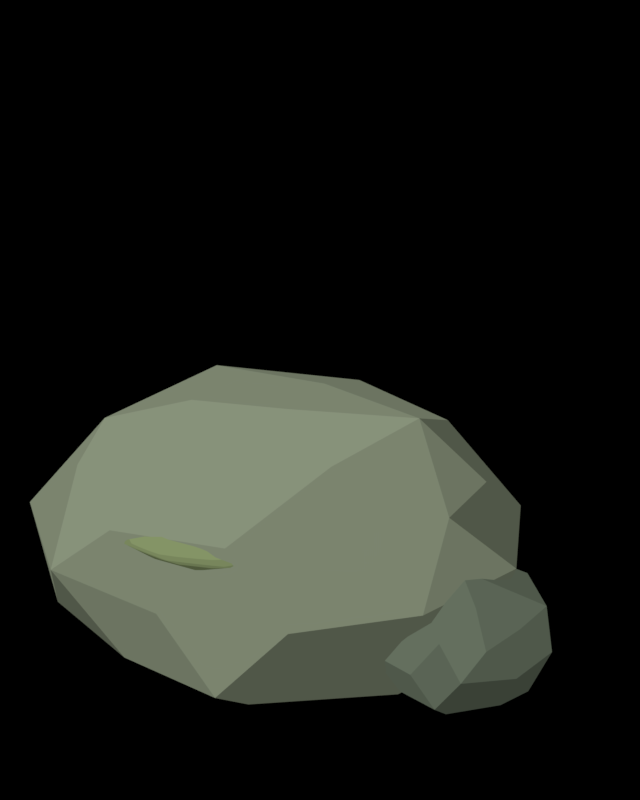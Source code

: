 # Source: rock.blend  (saved by Blender 4.5.92; exported with 4.5.12 LTS)
import bpy
from mathutils import Matrix  # noqa: F401  (used for matrix-valued properties, if any)

bpy.ops.wm.read_factory_settings(use_empty=True)
scene = bpy.context.scene
scene.name = 'Scene'

# ---- collections
col_rock = bpy.data.collections.new('rock'); scene.collection.children.link(col_rock)
col_stone = bpy.data.collections.new('Stone'); col_rock.children.link(col_stone)
col_moss = bpy.data.collections.new('Moss'); col_rock.children.link(col_moss)

# ---- materials (node trees are filled in below, after node groups)
mat_stone_78816c = bpy.data.materials.new('Stone#78816c')
mat_stone_78816c.diffuse_color = (0.1878, 0.2195, 0.15, 1.0)
mat_stone_586253 = bpy.data.materials.new('Stone#586253')
mat_stone_586253.diffuse_color = (0.09759, 0.1221, 0.0865, 1.0)
mat_moss_75835a = bpy.data.materials.new('Moss#75835a')
mat_moss_75835a.diffuse_color = (0.1779, 0.227, 0.1022, 1.0)

# ---- material node trees
mat_stone_78816c.use_nodes = True; mat_stone_78816c.node_tree.nodes.clear()
_N = mat_stone_78816c.node_tree.nodes; _L = mat_stone_78816c.node_tree.links
n0 = _N.new('ShaderNodeRGB'); n0.name = 'Asset pigment'; n0.location = (-520, 120)
n0.label = 'Editable base colour'
n0.outputs[0].default_value = (0.1878, 0.2195, 0.15, 1.0)
n1 = _N.new('ShaderNodeNewGeometry'); n1.name = 'Geometry'; n1.location = (-720, -120)
n2 = _N.new('ShaderNodeVectorMath'); n2.name = 'Vector Math'; n2.location = (-510, -120)
n2.operation = 'DOT_PRODUCT'
n2.inputs[1].default_value = (-0.3982, -0.4551, 0.7964)
n3 = _N.new('ShaderNodeValToRGB'); n3.name = 'Four controlled light bands'; n3.location = (-300, -120)
n3.color_ramp.interpolation = 'CONSTANT'
while len(n3.color_ramp.elements) > 1: n3.color_ramp.elements.remove(n3.color_ramp.elements[-1])
n3.color_ramp.elements[0].position = 0.0; n3.color_ramp.elements[0].color = (0.43, 0.43, 0.43, 1.0)
_e = n3.color_ramp.elements.new(0.25); _e.color = (0.8, 0.8, 0.8, 1.0)
_e = n3.color_ramp.elements.new(0.5); _e.color = (1.05, 1.05, 1.05, 1.0)
_e = n3.color_ramp.elements.new(0.75); _e.color = (1.3, 1.3, 1.3, 1.0)
n4 = _N.new('ShaderNodeVectorMath'); n4.name = 'Vector Math.001'; n4.location = (-60, 100)
n4.operation = 'MULTIPLY'
n5 = _N.new('ShaderNodeEmission'); n5.name = 'Emission'; n5.location = (140, 100)
n6 = _N.new('ShaderNodeOutputMaterial'); n6.name = 'Material Output'; n6.location = (340, 100)
_L.new(n1.outputs[1], n2.inputs[0])
_L.new(n2.outputs[1], n3.inputs[0])
_L.new(n0.outputs[0], n4.inputs[0])
_L.new(n3.outputs[0], n4.inputs[1])
_L.new(n4.outputs[0], n5.inputs[0])
_L.new(n5.outputs[0], n6.inputs[0])
n6.is_active_output = True
mat_stone_586253.use_nodes = True; mat_stone_586253.node_tree.nodes.clear()
_N = mat_stone_586253.node_tree.nodes; _L = mat_stone_586253.node_tree.links
n0 = _N.new('ShaderNodeRGB'); n0.name = 'Asset pigment'; n0.location = (-520, 120)
n0.label = 'Editable base colour'
n0.outputs[0].default_value = (0.09759, 0.1221, 0.0865, 1.0)
n1 = _N.new('ShaderNodeNewGeometry'); n1.name = 'Geometry'; n1.location = (-720, -120)
n2 = _N.new('ShaderNodeVectorMath'); n2.name = 'Vector Math'; n2.location = (-510, -120)
n2.operation = 'DOT_PRODUCT'
n2.inputs[1].default_value = (-0.3982, -0.4551, 0.7964)
n3 = _N.new('ShaderNodeValToRGB'); n3.name = 'Four controlled light bands'; n3.location = (-300, -120)
n3.color_ramp.interpolation = 'CONSTANT'
while len(n3.color_ramp.elements) > 1: n3.color_ramp.elements.remove(n3.color_ramp.elements[-1])
n3.color_ramp.elements[0].position = 0.0; n3.color_ramp.elements[0].color = (0.43, 0.43, 0.43, 1.0)
_e = n3.color_ramp.elements.new(0.25); _e.color = (0.8, 0.8, 0.8, 1.0)
_e = n3.color_ramp.elements.new(0.5); _e.color = (1.05, 1.05, 1.05, 1.0)
_e = n3.color_ramp.elements.new(0.75); _e.color = (1.3, 1.3, 1.3, 1.0)
n4 = _N.new('ShaderNodeVectorMath'); n4.name = 'Vector Math.001'; n4.location = (-60, 100)
n4.operation = 'MULTIPLY'
n5 = _N.new('ShaderNodeEmission'); n5.name = 'Emission'; n5.location = (140, 100)
n6 = _N.new('ShaderNodeOutputMaterial'); n6.name = 'Material Output'; n6.location = (340, 100)
_L.new(n1.outputs[1], n2.inputs[0])
_L.new(n2.outputs[1], n3.inputs[0])
_L.new(n0.outputs[0], n4.inputs[0])
_L.new(n3.outputs[0], n4.inputs[1])
_L.new(n4.outputs[0], n5.inputs[0])
_L.new(n5.outputs[0], n6.inputs[0])
n6.is_active_output = True
mat_moss_75835a.use_nodes = True; mat_moss_75835a.node_tree.nodes.clear()
_N = mat_moss_75835a.node_tree.nodes; _L = mat_moss_75835a.node_tree.links
n0 = _N.new('ShaderNodeRGB'); n0.name = 'Asset pigment'; n0.location = (-520, 120)
n0.label = 'Editable base colour'
n0.outputs[0].default_value = (0.1779, 0.227, 0.1022, 1.0)
n1 = _N.new('ShaderNodeNewGeometry'); n1.name = 'Geometry'; n1.location = (-720, -120)
n2 = _N.new('ShaderNodeVectorMath'); n2.name = 'Vector Math'; n2.location = (-510, -120)
n2.operation = 'DOT_PRODUCT'
n2.inputs[1].default_value = (-0.3982, -0.4551, 0.7964)
n3 = _N.new('ShaderNodeValToRGB'); n3.name = 'Four controlled light bands'; n3.location = (-300, -120)
n3.color_ramp.interpolation = 'CONSTANT'
while len(n3.color_ramp.elements) > 1: n3.color_ramp.elements.remove(n3.color_ramp.elements[-1])
n3.color_ramp.elements[0].position = 0.0; n3.color_ramp.elements[0].color = (0.43, 0.43, 0.43, 1.0)
_e = n3.color_ramp.elements.new(0.25); _e.color = (0.8, 0.8, 0.8, 1.0)
_e = n3.color_ramp.elements.new(0.5); _e.color = (1.05, 1.05, 1.05, 1.0)
_e = n3.color_ramp.elements.new(0.75); _e.color = (1.3, 1.3, 1.3, 1.0)
n4 = _N.new('ShaderNodeVectorMath'); n4.name = 'Vector Math.001'; n4.location = (-60, 100)
n4.operation = 'MULTIPLY'
n5 = _N.new('ShaderNodeEmission'); n5.name = 'Emission'; n5.location = (140, 100)
n6 = _N.new('ShaderNodeOutputMaterial'); n6.name = 'Material Output'; n6.location = (340, 100)
_L.new(n1.outputs[1], n2.inputs[0])
_L.new(n2.outputs[1], n3.inputs[0])
_L.new(n0.outputs[0], n4.inputs[0])
_L.new(n3.outputs[0], n4.inputs[1])
_L.new(n4.outputs[0], n5.inputs[0])
_L.new(n5.outputs[0], n6.inputs[0])
n6.is_active_output = True

# ---- world
world_warm_neutral_world = bpy.data.worlds.new('Warm_neutral_world'); scene.world = world_warm_neutral_world
world_warm_neutral_world.use_nodes = True; world_warm_neutral_world.node_tree.nodes.clear()
_N = world_warm_neutral_world.node_tree.nodes; _L = world_warm_neutral_world.node_tree.links
n0 = _N.new('ShaderNodeBackground'); n0.name = 'Background'; n0.location = (-200, 100)
n0.inputs[0].default_value = (1.0, 1.0, 1.0, 1.0)
n0.inputs[1].default_value = 0.0
n1 = _N.new('ShaderNodeOutputWorld'); n1.name = 'World Output'; n1.location = (200, 100)
_L.new(n0.outputs[0], n1.inputs[0])
n1.is_active_output = True

# ---- cameras
cam_sprite_camera_data = bpy.data.cameras.new('Sprite_camera_data')
cam_sprite_camera_data.type = 'ORTHO'
cam_sprite_camera_data.ortho_scale = 1.25

# ---- lights
light_upper_left_sun_data = bpy.data.lights.new('Upper_left_sun_data', 'SUN')
light_upper_left_sun_data.angle = 0.0
light_upper_left_sun_data.energy = 2.0

# ---- meshes
me_icosphere = bpy.data.meshes.new('Icosphere')
me_icosphere.from_pydata([(0.0, 0.0, -0.2957), (0.2853, -0.1418, -0.1253), (-0.1139, -0.2399, -0.131), (-0.3595, 0.0, -0.1277), (-0.1027, 0.2163, -0.1181), (0.2857, 0.142, -0.1255), (0.09563, -0.2014, 0.1099), (-0.2786, -0.1385, 0.1223), (-0.2863, 0.1423, 0.1257), (0.1116, 0.235, 0.1283), (0.3102, 0.0, 0.1102), (0.0, 0.0, 0.2544), (-0.06174, -0.13, -0.2297), (0.1719, -0.08547, -0.2443), (0.0914, -0.1925, -0.1299), (0.3306, 0.0, -0.1452), (0.1575, 0.07828, -0.2238), (-0.1988, 0.0, -0.2285), (-0.2557, -0.1271, -0.1388), (-0.0634, 0.1335, -0.2359), (-0.2796, 0.139, -0.1518), (0.1022, 0.2152, -0.1452), (0.3567, -0.0793, 0.0), (0.3636, 0.08083, 0.0), (0.0, -0.2454, 0.0), (0.2108, -0.1985, 0.0), (-0.3708, -0.08242, 0.0), (-0.206, -0.194, 0.0), (-0.2084, 0.1962, 0.0), (-0.4033, 0.08966, 0.0), (0.2058, 0.1938, 0.0), (0.0, 0.2416, 0.0), (0.2519, -0.1252, 0.1367), (-0.09852, -0.2075, 0.14), (-0.3289, 0.0, 0.1444), (-0.1113, 0.2344, 0.1582), (0.2496, 0.1241, 0.1355), (0.06729, -0.1417, 0.2504), (0.2052, 0.0, 0.236), (-0.1614, -0.08022, 0.2293), (-0.1507, 0.07494, 0.2142), (0.05685, 0.1197, 0.2115)], [], [(0, 13, 12), (1, 13, 15), (0, 12, 17), (0, 17, 19), (0, 19, 16), (1, 15, 22), (2, 14, 24), (3, 18, 26), (4, 20, 28), (5, 21, 30), (1, 22, 25), (2, 24, 27), (3, 26, 29), (4, 28, 31), (5, 30, 23), (6, 32, 37), (7, 33, 39), (8, 34, 40), (9, 35, 41), (10, 36, 38), (38, 41, 11), (38, 36, 41), (36, 9, 41), (41, 40, 11), (41, 35, 40), (35, 8, 40), (40, 39, 11), (40, 34, 39), (34, 7, 39), (39, 37, 11), (39, 33, 37), (33, 6, 37), (37, 38, 11), (37, 32, 38), (32, 10, 38), (23, 36, 10), (23, 30, 36), (30, 9, 36), (31, 35, 9), (31, 28, 35), (28, 8, 35), (29, 34, 8), (29, 26, 34), (26, 7, 34), (27, 33, 7), (27, 24, 33), (24, 6, 33), (25, 32, 6), (25, 22, 32), (22, 10, 32), (30, 31, 9), (30, 21, 31), (21, 4, 31), (28, 29, 8), (28, 20, 29), (20, 3, 29), (26, 27, 7), (26, 18, 27), (18, 2, 27), (24, 25, 6), (24, 14, 25), (14, 1, 25), (22, 23, 10), (22, 15, 23), (15, 5, 23), (16, 21, 5), (16, 19, 21), (19, 4, 21), (19, 20, 4), (19, 17, 20), (17, 3, 20), (17, 18, 3), (17, 12, 18), (12, 2, 18), (15, 16, 5), (15, 13, 16), (13, 0, 16), (12, 14, 2), (12, 13, 14), (13, 1, 14)])
_uv = me_icosphere.uv_layers.new(name='UVMap')
_uv.uv.foreach_set('vector', [0.1818, 0.0, 0.2273, 0.07873, 0.1364, 0.07873, 0.2727, 0.1575, 0.3182, 0.07873, 0.3636, 0.1575, 0.9091, 0.0, 0.9545, 0.07873, 0.8636, 0.07873, 0.7273, 0.0, 0.7727, 0.07873, 0.6818, 0.07873, 0.5455, 0.0, 0.5909, 0.07873, 0.5, 0.07873, 0.2727, 0.1575, 0.3636, 0.1575, 0.3182, 0.2362, 0.09091, 0.1575, 0.1818, 0.1575, 0.1364, 0.2362, 0.8182, 0.1575, 0.9091, 0.1575, 0.8636, 0.2362, 0.6364, 0.1575, 0.7273, 0.1575, 0.6818, 0.2362, 0.4545, 0.1575, 0.5455, 0.1575, 0.5, 0.2362, 0.2727, 0.1575, 0.3182, 0.2362, 0.2273, 0.2362, 0.09091, 0.1575, 0.1364, 0.2362, 0.04546, 0.2362, 0.8182, 0.1575, 0.8636, 0.2362, 0.7727, 0.2362, 0.6364, 0.1575, 0.6818, 0.2362, 0.5909, 0.2362, 0.4545, 0.1575, 0.5, 0.2362, 0.4091, 0.2362, 0.1818, 0.3149, 0.2727, 0.3149, 0.2273, 0.3937, 0.0, 0.3149, 0.09091, 0.3149, 0.04546, 0.3937, 0.7273, 0.3149, 0.8182, 0.3149, 0.7727, 0.3937, 0.5455, 0.3149, 0.6364, 0.3149, 0.5909, 0.3937, 0.3636, 0.3149, 0.4545, 0.3149, 0.4091, 0.3937, 0.4091, 0.3937, 0.5, 0.3937, 0.4545, 0.4724, 0.4091, 0.3937, 0.4545, 0.3149, 0.5, 0.3937, 0.4545, 0.3149, 0.5455, 0.3149, 0.5, 0.3937, 0.5909, 0.3937, 0.6818, 0.3937, 0.6364, 0.4724, 0.5909, 0.3937, 0.6364, 0.3149, 0.6818, 0.3937, 0.6364, 0.3149, 0.7273, 0.3149, 0.6818, 0.3937, 0.7727, 0.3937, 0.8636, 0.3937, 0.8182, 0.4724, 0.7727, 0.3937, 0.8182, 0.3149, 0.8636, 0.3937, 0.8182, 0.3149, 0.9091, 0.3149, 0.8636, 0.3937, 0.04546, 0.3937, 0.1364, 0.3937, 0.09091, 0.4724, 0.04546, 0.3937, 0.09091, 0.3149, 0.1364, 0.3937, 0.09091, 0.3149, 0.1818, 0.3149, 0.1364, 0.3937, 0.2273, 0.3937, 0.3182, 0.3937, 0.2727, 0.4724, 0.2273, 0.3937, 0.2727, 0.3149, 0.3182, 0.3937, 0.2727, 0.3149, 0.3636, 0.3149, 0.3182, 0.3937, 0.4091, 0.2362, 0.4545, 0.3149, 0.3636, 0.3149, 0.4091, 0.2362, 0.5, 0.2362, 0.4545, 0.3149, 0.5, 0.2362, 0.5455, 0.3149, 0.4545, 0.3149, 0.5909, 0.2362, 0.6364, 0.3149, 0.5455, 0.3149, 0.5909, 0.2362, 0.6818, 0.2362, 0.6364, 0.3149, 0.6818, 0.2362, 0.7273, 0.3149, 0.6364, 0.3149, 0.7727, 0.2362, 0.8182, 0.3149, 0.7273, 0.3149, 0.7727, 0.2362, 0.8636, 0.2362, 0.8182, 0.3149, 0.8636, 0.2362, 0.9091, 0.3149, 0.8182, 0.3149, 0.04546, 0.2362, 0.09091, 0.3149, 0.0, 0.3149, 0.04546, 0.2362, 0.1364, 0.2362, 0.09091, 0.3149, 0.1364, 0.2362, 0.1818, 0.3149, 0.09091, 0.3149, 0.2273, 0.2362, 0.2727, 0.3149, 0.1818, 0.3149, 0.2273, 0.2362, 0.3182, 0.2362, 0.2727, 0.3149, 0.3182, 0.2362, 0.3636, 0.3149, 0.2727, 0.3149, 0.5, 0.2362, 0.5909, 0.2362, 0.5455, 0.3149, 0.5, 0.2362, 0.5455, 0.1575, 0.5909, 0.2362, 0.5455, 0.1575, 0.6364, 0.1575, 0.5909, 0.2362, 0.6818, 0.2362, 0.7727, 0.2362, 0.7273, 0.3149, 0.6818, 0.2362, 0.7273, 0.1575, 0.7727, 0.2362, 0.7273, 0.1575, 0.8182, 0.1575, 0.7727, 0.2362, 0.8636, 0.2362, 0.9545, 0.2362, 0.9091, 0.3149, 0.8636, 0.2362, 0.9091, 0.1575, 0.9545, 0.2362, 0.9091, 0.1575, 1.0, 0.1575, 0.9545, 0.2362, 0.1364, 0.2362, 0.2273, 0.2362, 0.1818, 0.3149, 0.1364, 0.2362, 0.1818, 0.1575, 0.2273, 0.2362, 0.1818, 0.1575, 0.2727, 0.1575, 0.2273, 0.2362, 0.3182, 0.2362, 0.4091, 0.2362, 0.3636, 0.3149, 0.3182, 0.2362, 0.3636, 0.1575, 0.4091, 0.2362, 0.3636, 0.1575, 0.4545, 0.1575, 0.4091, 0.2362, 0.5, 0.07873, 0.5455, 0.1575, 0.4545, 0.1575, 0.5, 0.07873, 0.5909, 0.07873, 0.5455, 0.1575, 0.5909, 0.07873, 0.6364, 0.1575, 0.5455, 0.1575, 0.6818, 0.07873, 0.7273, 0.1575, 0.6364, 0.1575, 0.6818, 0.07873, 0.7727, 0.07873, 0.7273, 0.1575, 0.7727, 0.07873, 0.8182, 0.1575, 0.7273, 0.1575, 0.8636, 0.07873, 0.9091, 0.1575, 0.8182, 0.1575, 0.8636, 0.07873, 0.9545, 0.07873, 0.9091, 0.1575, 0.9545, 0.07873, 1.0, 0.1575, 0.9091, 0.1575, 0.3636, 0.1575, 0.4091, 0.07873, 0.4545, 0.1575, 0.3636, 0.1575, 0.3182, 0.07873, 0.4091, 0.07873, 0.3182, 0.07873, 0.3636, 0.0, 0.4091, 0.07873, 0.1364, 0.07873, 0.1818, 0.1575, 0.09091, 0.1575, 0.1364, 0.07873, 0.2273, 0.07873, 0.1818, 0.1575, 0.2273, 0.07873, 0.2727, 0.1575, 0.1818, 0.1575])
me_icosphere.materials.append(mat_stone_78816c)
me_icosphere.update()
me_icosphere_001 = bpy.data.meshes.new('Icosphere.001')
me_icosphere_001.from_pydata([(0.0, 0.0, -0.1233), (0.1053, -0.07101, -0.05576), (-0.04092, -0.1169, -0.05675), (-0.1247, 0.0, -0.05343), (-0.04197, 0.1199, -0.05821), (0.1095, 0.07386, -0.05799), (0.03963, -0.1133, 0.05497), (-0.09559, -0.06449, 0.05064), (-0.09517, 0.06421, 0.05042), (0.04035, 0.1153, 0.05596), (0.1341, 0.0, 0.05745), (0.0, 0.0, 0.1294), (-0.02335, -0.06673, -0.1048), (0.06197, -0.04181, -0.1062), (0.03621, -0.1035, -0.06207), (0.1149, 0.0, -0.06085), (0.06385, 0.04308, -0.1095), (-0.06877, 0.0, -0.09537), (-0.09461, -0.06383, -0.06195), (-0.02079, 0.05941, -0.0933), (-0.09465, 0.06385, -0.06198), (0.03941, 0.1126, -0.06755), (0.1425, -0.04298, 0.0), (0.1238, 0.03734, 0.0), (0.0, -0.1238, 0.0), (0.08686, -0.111, 0.0), (-0.1432, -0.0432, 0.0), (-0.07892, -0.1009, 0.0), (-0.07751, 0.09906, 0.0), (-0.1264, 0.03814, 0.0), (0.08947, 0.1144, 0.0), (0.0, 0.1338, 0.0), (0.09296, -0.06272, 0.06087), (-0.03383, -0.09668, 0.05799), (-0.109, 0.0, 0.05775), (-0.03669, 0.1048, 0.06289), (0.104, 0.07014, 0.06808), (0.02352, -0.06723, 0.1056), (0.0672, 0.0, 0.09321), (-0.05778, -0.03898, 0.09905), (-0.05718, 0.03857, 0.09802), (0.02402, 0.06864, 0.1078)], [], [(0, 13, 12), (1, 13, 15), (0, 12, 17), (0, 17, 19), (0, 19, 16), (1, 15, 22), (2, 14, 24), (3, 18, 26), (4, 20, 28), (5, 21, 30), (1, 22, 25), (2, 24, 27), (3, 26, 29), (4, 28, 31), (5, 30, 23), (6, 32, 37), (7, 33, 39), (8, 34, 40), (9, 35, 41), (10, 36, 38), (38, 41, 11), (38, 36, 41), (36, 9, 41), (41, 40, 11), (41, 35, 40), (35, 8, 40), (40, 39, 11), (40, 34, 39), (34, 7, 39), (39, 37, 11), (39, 33, 37), (33, 6, 37), (37, 38, 11), (37, 32, 38), (32, 10, 38), (23, 36, 10), (23, 30, 36), (30, 9, 36), (31, 35, 9), (31, 28, 35), (28, 8, 35), (29, 34, 8), (29, 26, 34), (26, 7, 34), (27, 33, 7), (27, 24, 33), (24, 6, 33), (25, 32, 6), (25, 22, 32), (22, 10, 32), (30, 31, 9), (30, 21, 31), (21, 4, 31), (28, 29, 8), (28, 20, 29), (20, 3, 29), (26, 27, 7), (26, 18, 27), (18, 2, 27), (24, 25, 6), (24, 14, 25), (14, 1, 25), (22, 23, 10), (22, 15, 23), (15, 5, 23), (16, 21, 5), (16, 19, 21), (19, 4, 21), (19, 20, 4), (19, 17, 20), (17, 3, 20), (17, 18, 3), (17, 12, 18), (12, 2, 18), (15, 16, 5), (15, 13, 16), (13, 0, 16), (12, 14, 2), (12, 13, 14), (13, 1, 14)])
_uv = me_icosphere_001.uv_layers.new(name='UVMap')
_uv.uv.foreach_set('vector', [0.1818, 0.0, 0.2273, 0.07873, 0.1364, 0.07873, 0.2727, 0.1575, 0.3182, 0.07873, 0.3636, 0.1575, 0.9091, 0.0, 0.9545, 0.07873, 0.8636, 0.07873, 0.7273, 0.0, 0.7727, 0.07873, 0.6818, 0.07873, 0.5455, 0.0, 0.5909, 0.07873, 0.5, 0.07873, 0.2727, 0.1575, 0.3636, 0.1575, 0.3182, 0.2362, 0.09091, 0.1575, 0.1818, 0.1575, 0.1364, 0.2362, 0.8182, 0.1575, 0.9091, 0.1575, 0.8636, 0.2362, 0.6364, 0.1575, 0.7273, 0.1575, 0.6818, 0.2362, 0.4545, 0.1575, 0.5455, 0.1575, 0.5, 0.2362, 0.2727, 0.1575, 0.3182, 0.2362, 0.2273, 0.2362, 0.09091, 0.1575, 0.1364, 0.2362, 0.04546, 0.2362, 0.8182, 0.1575, 0.8636, 0.2362, 0.7727, 0.2362, 0.6364, 0.1575, 0.6818, 0.2362, 0.5909, 0.2362, 0.4545, 0.1575, 0.5, 0.2362, 0.4091, 0.2362, 0.1818, 0.3149, 0.2727, 0.3149, 0.2273, 0.3937, 0.0, 0.3149, 0.09091, 0.3149, 0.04546, 0.3937, 0.7273, 0.3149, 0.8182, 0.3149, 0.7727, 0.3937, 0.5455, 0.3149, 0.6364, 0.3149, 0.5909, 0.3937, 0.3636, 0.3149, 0.4545, 0.3149, 0.4091, 0.3937, 0.4091, 0.3937, 0.5, 0.3937, 0.4545, 0.4724, 0.4091, 0.3937, 0.4545, 0.3149, 0.5, 0.3937, 0.4545, 0.3149, 0.5455, 0.3149, 0.5, 0.3937, 0.5909, 0.3937, 0.6818, 0.3937, 0.6364, 0.4724, 0.5909, 0.3937, 0.6364, 0.3149, 0.6818, 0.3937, 0.6364, 0.3149, 0.7273, 0.3149, 0.6818, 0.3937, 0.7727, 0.3937, 0.8636, 0.3937, 0.8182, 0.4724, 0.7727, 0.3937, 0.8182, 0.3149, 0.8636, 0.3937, 0.8182, 0.3149, 0.9091, 0.3149, 0.8636, 0.3937, 0.04546, 0.3937, 0.1364, 0.3937, 0.09091, 0.4724, 0.04546, 0.3937, 0.09091, 0.3149, 0.1364, 0.3937, 0.09091, 0.3149, 0.1818, 0.3149, 0.1364, 0.3937, 0.2273, 0.3937, 0.3182, 0.3937, 0.2727, 0.4724, 0.2273, 0.3937, 0.2727, 0.3149, 0.3182, 0.3937, 0.2727, 0.3149, 0.3636, 0.3149, 0.3182, 0.3937, 0.4091, 0.2362, 0.4545, 0.3149, 0.3636, 0.3149, 0.4091, 0.2362, 0.5, 0.2362, 0.4545, 0.3149, 0.5, 0.2362, 0.5455, 0.3149, 0.4545, 0.3149, 0.5909, 0.2362, 0.6364, 0.3149, 0.5455, 0.3149, 0.5909, 0.2362, 0.6818, 0.2362, 0.6364, 0.3149, 0.6818, 0.2362, 0.7273, 0.3149, 0.6364, 0.3149, 0.7727, 0.2362, 0.8182, 0.3149, 0.7273, 0.3149, 0.7727, 0.2362, 0.8636, 0.2362, 0.8182, 0.3149, 0.8636, 0.2362, 0.9091, 0.3149, 0.8182, 0.3149, 0.04546, 0.2362, 0.09091, 0.3149, 0.0, 0.3149, 0.04546, 0.2362, 0.1364, 0.2362, 0.09091, 0.3149, 0.1364, 0.2362, 0.1818, 0.3149, 0.09091, 0.3149, 0.2273, 0.2362, 0.2727, 0.3149, 0.1818, 0.3149, 0.2273, 0.2362, 0.3182, 0.2362, 0.2727, 0.3149, 0.3182, 0.2362, 0.3636, 0.3149, 0.2727, 0.3149, 0.5, 0.2362, 0.5909, 0.2362, 0.5455, 0.3149, 0.5, 0.2362, 0.5455, 0.1575, 0.5909, 0.2362, 0.5455, 0.1575, 0.6364, 0.1575, 0.5909, 0.2362, 0.6818, 0.2362, 0.7727, 0.2362, 0.7273, 0.3149, 0.6818, 0.2362, 0.7273, 0.1575, 0.7727, 0.2362, 0.7273, 0.1575, 0.8182, 0.1575, 0.7727, 0.2362, 0.8636, 0.2362, 0.9545, 0.2362, 0.9091, 0.3149, 0.8636, 0.2362, 0.9091, 0.1575, 0.9545, 0.2362, 0.9091, 0.1575, 1.0, 0.1575, 0.9545, 0.2362, 0.1364, 0.2362, 0.2273, 0.2362, 0.1818, 0.3149, 0.1364, 0.2362, 0.1818, 0.1575, 0.2273, 0.2362, 0.1818, 0.1575, 0.2727, 0.1575, 0.2273, 0.2362, 0.3182, 0.2362, 0.4091, 0.2362, 0.3636, 0.3149, 0.3182, 0.2362, 0.3636, 0.1575, 0.4091, 0.2362, 0.3636, 0.1575, 0.4545, 0.1575, 0.4091, 0.2362, 0.5, 0.07873, 0.5455, 0.1575, 0.4545, 0.1575, 0.5, 0.07873, 0.5909, 0.07873, 0.5455, 0.1575, 0.5909, 0.07873, 0.6364, 0.1575, 0.5455, 0.1575, 0.6818, 0.07873, 0.7273, 0.1575, 0.6364, 0.1575, 0.6818, 0.07873, 0.7727, 0.07873, 0.7273, 0.1575, 0.7727, 0.07873, 0.8182, 0.1575, 0.7273, 0.1575, 0.8636, 0.07873, 0.9091, 0.1575, 0.8182, 0.1575, 0.8636, 0.07873, 0.9545, 0.07873, 0.9091, 0.1575, 0.9545, 0.07873, 1.0, 0.1575, 0.9091, 0.1575, 0.3636, 0.1575, 0.4091, 0.07873, 0.4545, 0.1575, 0.3636, 0.1575, 0.3182, 0.07873, 0.4091, 0.07873, 0.3182, 0.07873, 0.3636, 0.0, 0.4091, 0.07873, 0.1364, 0.07873, 0.1818, 0.1575, 0.09091, 0.1575, 0.1364, 0.07873, 0.2273, 0.07873, 0.1818, 0.1575, 0.2273, 0.07873, 0.2727, 0.1575, 0.1818, 0.1575])
me_icosphere_001.materials.append(mat_stone_586253)
me_icosphere_001.update()
me_icosphere_002 = bpy.data.meshes.new('Icosphere.002')
me_icosphere_002.from_pydata([(0.0, 0.0, -0.03554), (0.1154, -0.04453, -0.0156), (-0.04498, -0.07354, -0.01592), (-0.1423, 0.0, -0.01557), (-0.04494, 0.07349, -0.01591), (0.1146, 0.04421, -0.01549), (0.04426, -0.07237, 0.01567), (-0.1185, -0.04572, 0.01602), (-0.1134, 0.04378, 0.01534), (0.04518, 0.07387, 0.01599), (0.1416, 0.0, 0.01549), (0.0, 0.0, 0.03575), (-0.02561, -0.04187, -0.02933), (0.06738, -0.02601, -0.02948), (0.043, -0.0703, -0.01881), (0.1344, 0.0, -0.01817), (0.06692, 0.02583, -0.02928), (-0.08425, 0.0, -0.02982), (-0.1088, -0.04198, -0.01818), (-0.02595, 0.04243, -0.02972), (-0.1112, 0.04291, -0.01858), (0.04159, 0.06799, -0.01819), (0.1537, -0.02653, 0.0), (0.15, 0.02589, 0.0), (0.0, -0.08635, 0.0), (0.09485, -0.06936, 0.0), (-0.1559, -0.02691, 0.0), (-0.09233, -0.06751, 0.0), (-0.09526, 0.06965, 0.0), (-0.1485, 0.02564, 0.0), (0.09267, 0.06776, 0.0), (0.0, 0.08296, 0.0), (0.1117, -0.04312, 0.01867), (-0.04166, -0.06811, 0.01823), (-0.1336, 0.0, 0.01806), (-0.04258, 0.06962, 0.01863), (0.1083, 0.04182, 0.01811), (0.02568, -0.04199, 0.02942), (0.08296, 0.0, 0.02936), (-0.0692, -0.02671, 0.03027), (-0.06661, 0.02571, 0.02914), (0.02655, 0.0434, 0.03041)], [], [(0, 13, 12), (1, 13, 15), (0, 12, 17), (0, 17, 19), (0, 19, 16), (1, 15, 22), (2, 14, 24), (3, 18, 26), (4, 20, 28), (5, 21, 30), (1, 22, 25), (2, 24, 27), (3, 26, 29), (4, 28, 31), (5, 30, 23), (6, 32, 37), (7, 33, 39), (8, 34, 40), (9, 35, 41), (10, 36, 38), (38, 41, 11), (38, 36, 41), (36, 9, 41), (41, 40, 11), (41, 35, 40), (35, 8, 40), (40, 39, 11), (40, 34, 39), (34, 7, 39), (39, 37, 11), (39, 33, 37), (33, 6, 37), (37, 38, 11), (37, 32, 38), (32, 10, 38), (23, 36, 10), (23, 30, 36), (30, 9, 36), (31, 35, 9), (31, 28, 35), (28, 8, 35), (29, 34, 8), (29, 26, 34), (26, 7, 34), (27, 33, 7), (27, 24, 33), (24, 6, 33), (25, 32, 6), (25, 22, 32), (22, 10, 32), (30, 31, 9), (30, 21, 31), (21, 4, 31), (28, 29, 8), (28, 20, 29), (20, 3, 29), (26, 27, 7), (26, 18, 27), (18, 2, 27), (24, 25, 6), (24, 14, 25), (14, 1, 25), (22, 23, 10), (22, 15, 23), (15, 5, 23), (16, 21, 5), (16, 19, 21), (19, 4, 21), (19, 20, 4), (19, 17, 20), (17, 3, 20), (17, 18, 3), (17, 12, 18), (12, 2, 18), (15, 16, 5), (15, 13, 16), (13, 0, 16), (12, 14, 2), (12, 13, 14), (13, 1, 14)])
me_icosphere_002.polygons.foreach_set('use_smooth', [True] * 80)
_uv = me_icosphere_002.uv_layers.new(name='UVMap')
_uv.uv.foreach_set('vector', [0.1818, 0.0, 0.2273, 0.07873, 0.1364, 0.07873, 0.2727, 0.1575, 0.3182, 0.07873, 0.3636, 0.1575, 0.9091, 0.0, 0.9545, 0.07873, 0.8636, 0.07873, 0.7273, 0.0, 0.7727, 0.07873, 0.6818, 0.07873, 0.5455, 0.0, 0.5909, 0.07873, 0.5, 0.07873, 0.2727, 0.1575, 0.3636, 0.1575, 0.3182, 0.2362, 0.09091, 0.1575, 0.1818, 0.1575, 0.1364, 0.2362, 0.8182, 0.1575, 0.9091, 0.1575, 0.8636, 0.2362, 0.6364, 0.1575, 0.7273, 0.1575, 0.6818, 0.2362, 0.4545, 0.1575, 0.5455, 0.1575, 0.5, 0.2362, 0.2727, 0.1575, 0.3182, 0.2362, 0.2273, 0.2362, 0.09091, 0.1575, 0.1364, 0.2362, 0.04546, 0.2362, 0.8182, 0.1575, 0.8636, 0.2362, 0.7727, 0.2362, 0.6364, 0.1575, 0.6818, 0.2362, 0.5909, 0.2362, 0.4545, 0.1575, 0.5, 0.2362, 0.4091, 0.2362, 0.1818, 0.3149, 0.2727, 0.3149, 0.2273, 0.3937, 0.0, 0.3149, 0.09091, 0.3149, 0.04546, 0.3937, 0.7273, 0.3149, 0.8182, 0.3149, 0.7727, 0.3937, 0.5455, 0.3149, 0.6364, 0.3149, 0.5909, 0.3937, 0.3636, 0.3149, 0.4545, 0.3149, 0.4091, 0.3937, 0.4091, 0.3937, 0.5, 0.3937, 0.4545, 0.4724, 0.4091, 0.3937, 0.4545, 0.3149, 0.5, 0.3937, 0.4545, 0.3149, 0.5455, 0.3149, 0.5, 0.3937, 0.5909, 0.3937, 0.6818, 0.3937, 0.6364, 0.4724, 0.5909, 0.3937, 0.6364, 0.3149, 0.6818, 0.3937, 0.6364, 0.3149, 0.7273, 0.3149, 0.6818, 0.3937, 0.7727, 0.3937, 0.8636, 0.3937, 0.8182, 0.4724, 0.7727, 0.3937, 0.8182, 0.3149, 0.8636, 0.3937, 0.8182, 0.3149, 0.9091, 0.3149, 0.8636, 0.3937, 0.04546, 0.3937, 0.1364, 0.3937, 0.09091, 0.4724, 0.04546, 0.3937, 0.09091, 0.3149, 0.1364, 0.3937, 0.09091, 0.3149, 0.1818, 0.3149, 0.1364, 0.3937, 0.2273, 0.3937, 0.3182, 0.3937, 0.2727, 0.4724, 0.2273, 0.3937, 0.2727, 0.3149, 0.3182, 0.3937, 0.2727, 0.3149, 0.3636, 0.3149, 0.3182, 0.3937, 0.4091, 0.2362, 0.4545, 0.3149, 0.3636, 0.3149, 0.4091, 0.2362, 0.5, 0.2362, 0.4545, 0.3149, 0.5, 0.2362, 0.5455, 0.3149, 0.4545, 0.3149, 0.5909, 0.2362, 0.6364, 0.3149, 0.5455, 0.3149, 0.5909, 0.2362, 0.6818, 0.2362, 0.6364, 0.3149, 0.6818, 0.2362, 0.7273, 0.3149, 0.6364, 0.3149, 0.7727, 0.2362, 0.8182, 0.3149, 0.7273, 0.3149, 0.7727, 0.2362, 0.8636, 0.2362, 0.8182, 0.3149, 0.8636, 0.2362, 0.9091, 0.3149, 0.8182, 0.3149, 0.04546, 0.2362, 0.09091, 0.3149, 0.0, 0.3149, 0.04546, 0.2362, 0.1364, 0.2362, 0.09091, 0.3149, 0.1364, 0.2362, 0.1818, 0.3149, 0.09091, 0.3149, 0.2273, 0.2362, 0.2727, 0.3149, 0.1818, 0.3149, 0.2273, 0.2362, 0.3182, 0.2362, 0.2727, 0.3149, 0.3182, 0.2362, 0.3636, 0.3149, 0.2727, 0.3149, 0.5, 0.2362, 0.5909, 0.2362, 0.5455, 0.3149, 0.5, 0.2362, 0.5455, 0.1575, 0.5909, 0.2362, 0.5455, 0.1575, 0.6364, 0.1575, 0.5909, 0.2362, 0.6818, 0.2362, 0.7727, 0.2362, 0.7273, 0.3149, 0.6818, 0.2362, 0.7273, 0.1575, 0.7727, 0.2362, 0.7273, 0.1575, 0.8182, 0.1575, 0.7727, 0.2362, 0.8636, 0.2362, 0.9545, 0.2362, 0.9091, 0.3149, 0.8636, 0.2362, 0.9091, 0.1575, 0.9545, 0.2362, 0.9091, 0.1575, 1.0, 0.1575, 0.9545, 0.2362, 0.1364, 0.2362, 0.2273, 0.2362, 0.1818, 0.3149, 0.1364, 0.2362, 0.1818, 0.1575, 0.2273, 0.2362, 0.1818, 0.1575, 0.2727, 0.1575, 0.2273, 0.2362, 0.3182, 0.2362, 0.4091, 0.2362, 0.3636, 0.3149, 0.3182, 0.2362, 0.3636, 0.1575, 0.4091, 0.2362, 0.3636, 0.1575, 0.4545, 0.1575, 0.4091, 0.2362, 0.5, 0.07873, 0.5455, 0.1575, 0.4545, 0.1575, 0.5, 0.07873, 0.5909, 0.07873, 0.5455, 0.1575, 0.5909, 0.07873, 0.6364, 0.1575, 0.5455, 0.1575, 0.6818, 0.07873, 0.7273, 0.1575, 0.6364, 0.1575, 0.6818, 0.07873, 0.7727, 0.07873, 0.7273, 0.1575, 0.7727, 0.07873, 0.8182, 0.1575, 0.7273, 0.1575, 0.8636, 0.07873, 0.9091, 0.1575, 0.8182, 0.1575, 0.8636, 0.07873, 0.9545, 0.07873, 0.9091, 0.1575, 0.9545, 0.07873, 1.0, 0.1575, 0.9091, 0.1575, 0.3636, 0.1575, 0.4091, 0.07873, 0.4545, 0.1575, 0.3636, 0.1575, 0.3182, 0.07873, 0.4091, 0.07873, 0.3182, 0.07873, 0.3636, 0.0, 0.4091, 0.07873, 0.1364, 0.07873, 0.1818, 0.1575, 0.09091, 0.1575, 0.1364, 0.07873, 0.2273, 0.07873, 0.1818, 0.1575, 0.2273, 0.07873, 0.2727, 0.1575, 0.1818, 0.1575])
me_icosphere_002.materials.append(mat_moss_75835a)
me_icosphere_002.update()

# ---- objects
ob_sprite_camera = bpy.data.objects.new('Sprite_camera', cam_sprite_camera_data)
ob_upper_left_sun = bpy.data.objects.new('Upper_left_sun', light_upper_left_sun_data)
ob_rock_root = bpy.data.objects.new('rock_ROOT', None)
ob_rock_body = bpy.data.objects.new('Rock_body', me_icosphere)
ob_rock_smaller = bpy.data.objects.new('Rock_smaller', me_icosphere_001)
ob_moss_patch = bpy.data.objects.new('Moss_patch', me_icosphere_002)

# ---- transforms, parenting, visibility, modifiers, constraints
ob_sprite_camera.location = (0.0, -7.88, 6.632)
ob_sprite_camera.rotation_euler = (0.9076, -0.0, 0.0)
ob_upper_left_sun.location = (-3.5, -4.0, 7.0)
ob_upper_left_sun.rotation_euler = (0.6494, 2.204e-08, -0.7188)
ob_rock_root.location = (0.0, 0.0, 0.0)
ob_rock_body.parent = ob_rock_root
ob_rock_body.location = (-0.05, 0.03, 0.18)
ob_rock_smaller.parent = ob_rock_root
ob_rock_smaller.location = (0.22, -0.09, 0.08)
ob_moss_patch.parent = ob_rock_root
ob_moss_patch.location = (-0.15, -0.1, 0.29)

# ---- collection membership
scene.collection.objects.link(ob_sprite_camera)
scene.collection.objects.link(ob_upper_left_sun)
col_rock.objects.link(ob_rock_root)
col_stone.objects.link(ob_rock_body)
col_stone.objects.link(ob_rock_smaller)
col_moss.objects.link(ob_moss_patch)

# ---- scene / render settings (as saved in the file)
scene.camera = ob_sprite_camera
scene.frame_start = 1; scene.frame_end = 250; scene.frame_set(1)
scene.render.engine = 'CYCLES'
scene.render.resolution_x = 32
scene.render.resolution_y = 40
scene.render.dither_intensity = 0.0
scene.render.filter_size = 0.5
scene.render.film_transparent = True
scene.cycles.use_denoising = False
scene.cycles.samples = 48
scene.cycles.use_adaptive_sampling = False
scene.cycles.max_bounces = 1
scene.cycles.diffuse_bounces = 0
scene.cycles.glossy_bounces = 0
scene.cycles.transmission_bounces = 0
scene.cycles.transparent_max_bounces = 2
scene.cycles.seed = 1430
scene.view_settings.view_transform = 'Standard'
bpy.context.view_layer.update()
